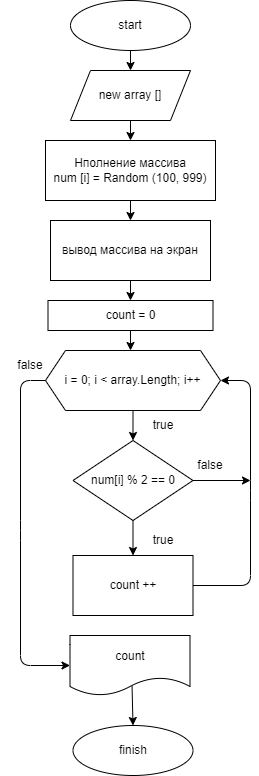

The diagram above was exported from draw.io. Its source (the exported page's mxGraphModel, read from the mxfile embedded in the PNG):
<mxGraphModel dx="975" dy="528" grid="1" gridSize="10" guides="1" tooltips="1" connect="1" arrows="1" fold="1" page="1" pageScale="1" pageWidth="827" pageHeight="1169" background="#ffffff" math="0" shadow="0">
  <root>
    <mxCell id="0" />
    <mxCell id="1" parent="0" />
    <mxCell id="2" value="start" style="ellipse;whiteSpace=wrap;html=1;" vertex="1" parent="1">
      <mxGeometry x="120" y="30" width="120" height="50" as="geometry" />
    </mxCell>
    <mxCell id="3" value="Нполнение массива&lt;br&gt;num [i] = Random (100, 999)" style="rounded=0;whiteSpace=wrap;html=1;" vertex="1" parent="1">
      <mxGeometry x="95" y="170" width="170" height="60" as="geometry" />
    </mxCell>
    <mxCell id="4" value="new array []" style="shape=parallelogram;perimeter=parallelogramPerimeter;whiteSpace=wrap;html=1;fixedSize=1;" vertex="1" parent="1">
      <mxGeometry x="120" y="100" width="120" height="50" as="geometry" />
    </mxCell>
    <mxCell id="5" value="вывод массива на экран" style="rounded=0;whiteSpace=wrap;html=1;" vertex="1" parent="1">
      <mxGeometry x="100" y="250" width="160" height="60" as="geometry" />
    </mxCell>
    <mxCell id="6" value="count = 0" style="rounded=0;whiteSpace=wrap;html=1;" vertex="1" parent="1">
      <mxGeometry x="97.5" y="330" width="165" height="30" as="geometry" />
    </mxCell>
    <mxCell id="7" value="i = 0; i &amp;lt; array.Length; i++" style="shape=hexagon;perimeter=hexagonPerimeter2;whiteSpace=wrap;html=1;fixedSize=1;" vertex="1" parent="1">
      <mxGeometry x="95" y="380" width="175" height="60" as="geometry" />
    </mxCell>
    <mxCell id="8" value="num[i] % 2 == 0" style="rhombus;whiteSpace=wrap;html=1;" vertex="1" parent="1">
      <mxGeometry x="122.5" y="470" width="120" height="80" as="geometry" />
    </mxCell>
    <mxCell id="9" value="count ++" style="rounded=0;whiteSpace=wrap;html=1;" vertex="1" parent="1">
      <mxGeometry x="122.5" y="585" width="120" height="60" as="geometry" />
    </mxCell>
    <mxCell id="10" value="count" style="shape=document;whiteSpace=wrap;html=1;boundedLbl=1;" vertex="1" parent="1">
      <mxGeometry x="119.5" y="665" width="120" height="60" as="geometry" />
    </mxCell>
    <mxCell id="11" value="finish" style="ellipse;whiteSpace=wrap;html=1;" vertex="1" parent="1">
      <mxGeometry x="122.5" y="755" width="120" height="50" as="geometry" />
    </mxCell>
    <mxCell id="12" value="" style="endArrow=classic;html=1;entryX=0.5;entryY=0;entryDx=0;entryDy=0;exitX=0.5;exitY=1;exitDx=0;exitDy=0;" edge="1" parent="1" source="2" target="4">
      <mxGeometry width="50" height="50" relative="1" as="geometry">
        <mxPoint x="390" y="180" as="sourcePoint" />
        <mxPoint x="440" y="130" as="targetPoint" />
      </mxGeometry>
    </mxCell>
    <mxCell id="13" value="" style="endArrow=classic;html=1;entryX=0.5;entryY=0;entryDx=0;entryDy=0;exitX=0.5;exitY=1;exitDx=0;exitDy=0;" edge="1" parent="1" source="4" target="3">
      <mxGeometry width="50" height="50" relative="1" as="geometry">
        <mxPoint x="310" y="170" as="sourcePoint" />
        <mxPoint x="360" y="120" as="targetPoint" />
      </mxGeometry>
    </mxCell>
    <mxCell id="14" value="" style="endArrow=classic;html=1;entryX=0.5;entryY=0;entryDx=0;entryDy=0;exitX=0.5;exitY=1;exitDx=0;exitDy=0;" edge="1" parent="1" source="3" target="5">
      <mxGeometry width="50" height="50" relative="1" as="geometry">
        <mxPoint x="370" y="210" as="sourcePoint" />
        <mxPoint x="420" y="160" as="targetPoint" />
      </mxGeometry>
    </mxCell>
    <mxCell id="16" value="" style="endArrow=classic;html=1;entryX=0.5;entryY=0;entryDx=0;entryDy=0;exitX=0.5;exitY=1;exitDx=0;exitDy=0;" edge="1" parent="1" source="5" target="6">
      <mxGeometry width="50" height="50" relative="1" as="geometry">
        <mxPoint x="390" y="180" as="sourcePoint" />
        <mxPoint x="440" y="130" as="targetPoint" />
      </mxGeometry>
    </mxCell>
    <mxCell id="17" value="" style="endArrow=classic;html=1;exitX=0.5;exitY=1;exitDx=0;exitDy=0;" edge="1" parent="1" source="6">
      <mxGeometry width="50" height="50" relative="1" as="geometry">
        <mxPoint x="390" y="540" as="sourcePoint" />
        <mxPoint x="180" y="380" as="targetPoint" />
      </mxGeometry>
    </mxCell>
    <mxCell id="18" value="" style="endArrow=classic;html=1;entryX=0.5;entryY=0;entryDx=0;entryDy=0;exitX=0.5;exitY=1;exitDx=0;exitDy=0;" edge="1" parent="1" source="7" target="8">
      <mxGeometry width="50" height="50" relative="1" as="geometry">
        <mxPoint x="390" y="540" as="sourcePoint" />
        <mxPoint x="440" y="490" as="targetPoint" />
      </mxGeometry>
    </mxCell>
    <mxCell id="19" value="" style="endArrow=classic;html=1;entryX=0.5;entryY=0;entryDx=0;entryDy=0;exitX=0.5;exitY=1;exitDx=0;exitDy=0;" edge="1" parent="1" source="8" target="9">
      <mxGeometry width="50" height="50" relative="1" as="geometry">
        <mxPoint x="390" y="540" as="sourcePoint" />
        <mxPoint x="440" y="490" as="targetPoint" />
      </mxGeometry>
    </mxCell>
    <mxCell id="20" value="true" style="text;html=1;strokeColor=none;fillColor=none;align=center;verticalAlign=middle;whiteSpace=wrap;rounded=0;" vertex="1" parent="1">
      <mxGeometry x="182.5" y="440" width="60" height="30" as="geometry" />
    </mxCell>
    <mxCell id="21" value="true" style="text;html=1;strokeColor=none;fillColor=none;align=center;verticalAlign=middle;whiteSpace=wrap;rounded=0;" vertex="1" parent="1">
      <mxGeometry x="182.5" y="554.5" width="60" height="30" as="geometry" />
    </mxCell>
    <mxCell id="22" value="" style="endArrow=classic;html=1;entryX=1;entryY=0.5;entryDx=0;entryDy=0;exitX=1;exitY=0.5;exitDx=0;exitDy=0;" edge="1" parent="1" source="9" target="7">
      <mxGeometry width="50" height="50" relative="1" as="geometry">
        <mxPoint x="390" y="630" as="sourcePoint" />
        <mxPoint x="440" y="580" as="targetPoint" />
        <Array as="points">
          <mxPoint x="300" y="615" />
          <mxPoint x="300" y="520" />
          <mxPoint x="300" y="410" />
        </Array>
      </mxGeometry>
    </mxCell>
    <mxCell id="23" value="" style="endArrow=classic;html=1;entryX=0;entryY=0.5;entryDx=0;entryDy=0;exitX=0;exitY=0.5;exitDx=0;exitDy=0;" edge="1" parent="1" source="7" target="10">
      <mxGeometry width="50" height="50" relative="1" as="geometry">
        <mxPoint x="390" y="630" as="sourcePoint" />
        <mxPoint x="440" y="580" as="targetPoint" />
        <Array as="points">
          <mxPoint x="70" y="410" />
          <mxPoint x="70" y="560" />
          <mxPoint x="70" y="695" />
        </Array>
      </mxGeometry>
    </mxCell>
    <mxCell id="24" value="" style="endArrow=classic;html=1;exitX=1;exitY=0.5;exitDx=0;exitDy=0;" edge="1" parent="1" source="8">
      <mxGeometry width="50" height="50" relative="1" as="geometry">
        <mxPoint x="390" y="630" as="sourcePoint" />
        <mxPoint x="300" y="510" as="targetPoint" />
      </mxGeometry>
    </mxCell>
    <mxCell id="25" value="false" style="text;html=1;strokeColor=none;fillColor=none;align=center;verticalAlign=middle;whiteSpace=wrap;rounded=0;" vertex="1" parent="1">
      <mxGeometry x="50" y="380" width="60" height="30" as="geometry" />
    </mxCell>
    <mxCell id="26" value="false" style="text;html=1;strokeColor=none;fillColor=none;align=center;verticalAlign=middle;whiteSpace=wrap;rounded=0;" vertex="1" parent="1">
      <mxGeometry x="230" y="480" width="60" height="30" as="geometry" />
    </mxCell>
    <mxCell id="27" value="" style="endArrow=classic;html=1;entryX=0.5;entryY=0;entryDx=0;entryDy=0;exitX=0.517;exitY=0.841;exitDx=0;exitDy=0;exitPerimeter=0;" edge="1" parent="1" source="10" target="11">
      <mxGeometry width="50" height="50" relative="1" as="geometry">
        <mxPoint x="390" y="630" as="sourcePoint" />
        <mxPoint x="440" y="580" as="targetPoint" />
      </mxGeometry>
    </mxCell>
  </root>
</mxGraphModel>